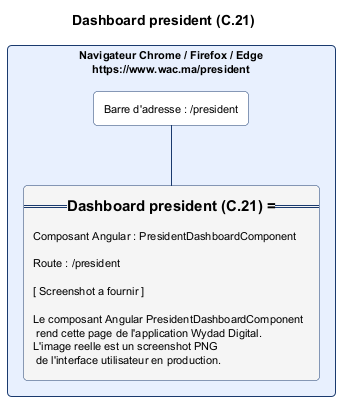

The diagram above was rendered by PlantUML. Its source (embedded in the PNG):
@startuml dashboard_president.png
skinparam backgroundColor #FFFFFF
skinparam defaultFontSize 11
skinparam rectangle {
  RoundCorner 8
  BorderColor #1A3A6E
  BackgroundColor #FAFAFA
}
title Dashboard president (C.21)

rectangle "Navigateur Chrome / Firefox / Edge\nhttps://www.wac.ma/president" as NAV #E8F0FE {
  rectangle "Barre d'adresse : /president" as BAR #FFFFFF
  rectangle "=== Dashboard president (C.21) ===\n\nComposant Angular : PresidentDashboardComponent\n\nRoute : /president\n\n[ Screenshot a fournir ]\n\nLe composant Angular PresidentDashboardComponent\n rend cette page de l'application Wydad Digital.\nL'image reelle est un screenshot PNG\n de l'interface utilisateur en production." as CONTENT #F5F5F5
}
BAR -[#1A3A6E]- CONTENT
@enduml